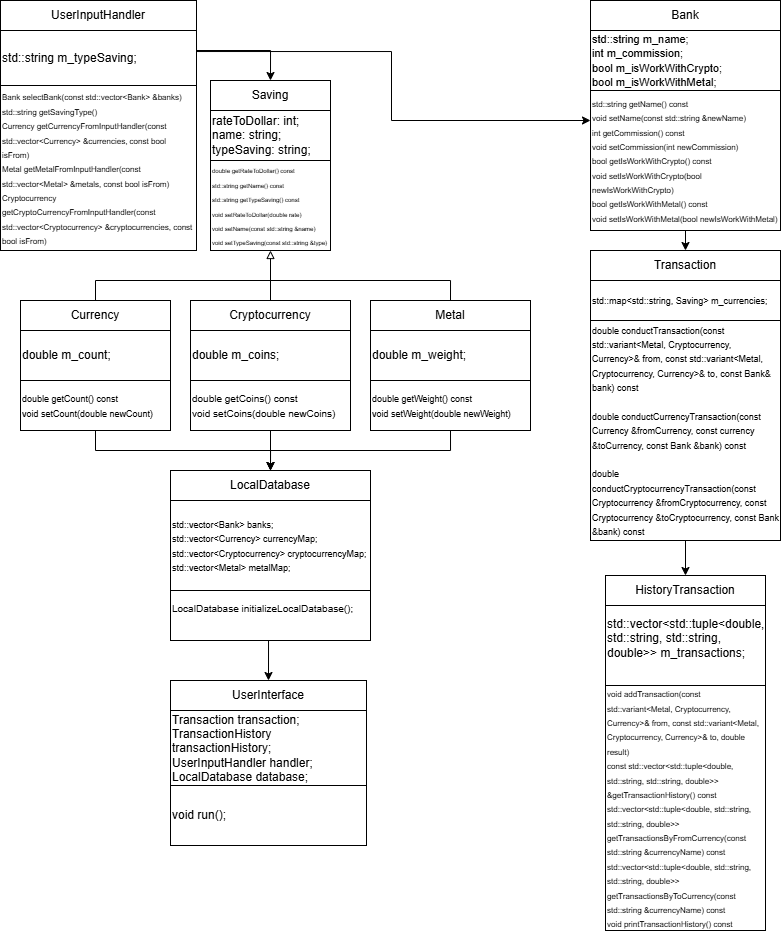

The diagram above was exported from draw.io. Its source (the exported page's mxGraphModel, read from the mxfile embedded in the PNG):
<mxGraphModel dx="789" dy="450" grid="1" gridSize="10" guides="1" tooltips="1" connect="1" arrows="1" fold="1" page="1" pageScale="1" pageWidth="827" pageHeight="1169" math="0" shadow="0">
  <root>
    <mxCell id="WIyWlLk6GJQsqaUBKTNV-0" />
    <mxCell id="WIyWlLk6GJQsqaUBKTNV-1" parent="WIyWlLk6GJQsqaUBKTNV-0" />
    <mxCell id="dz0Y2DOCisOFosW2PLZD-7" value="Saving" style="rounded=0;whiteSpace=wrap;html=1;" parent="WIyWlLk6GJQsqaUBKTNV-1" vertex="1">
      <mxGeometry x="220" y="90" width="120" height="30" as="geometry" />
    </mxCell>
    <mxCell id="dz0Y2DOCisOFosW2PLZD-9" value="&lt;div&gt;&lt;font style=&quot;font-size: 6px;&quot;&gt;double getRateToDollar() const&amp;nbsp;&lt;/font&gt;&lt;/div&gt;&lt;div&gt;&lt;font style=&quot;font-size: 6px;&quot;&gt;std::string getName() const&amp;nbsp;&lt;/font&gt;&lt;/div&gt;&lt;div&gt;&lt;font style=&quot;font-size: 6px;&quot;&gt;std::string getTypeSaving() const&amp;nbsp;&lt;/font&gt;&lt;/div&gt;&lt;div&gt;&lt;font style=&quot;font-size: 6px;&quot;&gt;void setRateToDollar(double rate)&amp;nbsp;&lt;/font&gt;&lt;/div&gt;&lt;div&gt;&lt;font style=&quot;font-size: 6px;&quot;&gt;void setName(const std::string &amp;amp;name)&amp;nbsp;&lt;/font&gt;&lt;/div&gt;&lt;div&gt;&lt;font style=&quot;font-size: 6px;&quot;&gt;void setTypeSaving(const std::string &amp;amp;type)&amp;nbsp;&lt;/font&gt;&lt;/div&gt;" style="rounded=0;whiteSpace=wrap;html=1;align=left;" parent="WIyWlLk6GJQsqaUBKTNV-1" vertex="1">
      <mxGeometry x="220" y="170" width="120" height="90" as="geometry" />
    </mxCell>
    <mxCell id="dz0Y2DOCisOFosW2PLZD-35" style="edgeStyle=orthogonalEdgeStyle;rounded=0;orthogonalLoop=1;jettySize=auto;html=1;exitX=0.5;exitY=0;exitDx=0;exitDy=0;endArrow=none;startFill=0;" parent="WIyWlLk6GJQsqaUBKTNV-1" source="dz0Y2DOCisOFosW2PLZD-10" edge="1">
      <mxGeometry relative="1" as="geometry">
        <mxPoint x="290" y="290" as="targetPoint" />
        <Array as="points">
          <mxPoint x="105" y="290" />
        </Array>
      </mxGeometry>
    </mxCell>
    <mxCell id="dz0Y2DOCisOFosW2PLZD-10" value="Currency" style="rounded=0;whiteSpace=wrap;html=1;" parent="WIyWlLk6GJQsqaUBKTNV-1" vertex="1">
      <mxGeometry x="30" y="310" width="150" height="30" as="geometry" />
    </mxCell>
    <mxCell id="dz0Y2DOCisOFosW2PLZD-11" value="double m_count;" style="rounded=0;whiteSpace=wrap;html=1;align=left;" parent="WIyWlLk6GJQsqaUBKTNV-1" vertex="1">
      <mxGeometry x="30" y="340" width="150" height="50" as="geometry" />
    </mxCell>
    <mxCell id="Fh0syJEJUNTCRIB0LaD5-7" style="edgeStyle=orthogonalEdgeStyle;rounded=0;orthogonalLoop=1;jettySize=auto;html=1;exitX=0.5;exitY=1;exitDx=0;exitDy=0;entryX=0.5;entryY=0;entryDx=0;entryDy=0;" parent="WIyWlLk6GJQsqaUBKTNV-1" source="dz0Y2DOCisOFosW2PLZD-12" target="Fh0syJEJUNTCRIB0LaD5-1" edge="1">
      <mxGeometry relative="1" as="geometry" />
    </mxCell>
    <mxCell id="dz0Y2DOCisOFosW2PLZD-12" value="&lt;div&gt;&lt;font style=&quot;font-size: 9px;&quot;&gt;double getCount() const&amp;nbsp;&lt;/font&gt;&lt;/div&gt;&lt;div&gt;&lt;font style=&quot;font-size: 9px;&quot;&gt;void setCount(double newCount)&amp;nbsp;&lt;/font&gt;&lt;/div&gt;" style="rounded=0;whiteSpace=wrap;html=1;align=left;" parent="WIyWlLk6GJQsqaUBKTNV-1" vertex="1">
      <mxGeometry x="30" y="390" width="150" height="50" as="geometry" />
    </mxCell>
    <mxCell id="dz0Y2DOCisOFosW2PLZD-19" value="Cryptocurrency" style="rounded=0;whiteSpace=wrap;html=1;" parent="WIyWlLk6GJQsqaUBKTNV-1" vertex="1">
      <mxGeometry x="200" y="310" width="160" height="30" as="geometry" />
    </mxCell>
    <mxCell id="dz0Y2DOCisOFosW2PLZD-20" value="double m_coins;" style="rounded=0;whiteSpace=wrap;html=1;align=left;" parent="WIyWlLk6GJQsqaUBKTNV-1" vertex="1">
      <mxGeometry x="200" y="340" width="160" height="50" as="geometry" />
    </mxCell>
    <mxCell id="Fh0syJEJUNTCRIB0LaD5-6" style="edgeStyle=orthogonalEdgeStyle;rounded=0;orthogonalLoop=1;jettySize=auto;html=1;exitX=0.5;exitY=1;exitDx=0;exitDy=0;entryX=0.5;entryY=0;entryDx=0;entryDy=0;" parent="WIyWlLk6GJQsqaUBKTNV-1" source="dz0Y2DOCisOFosW2PLZD-21" target="Fh0syJEJUNTCRIB0LaD5-1" edge="1">
      <mxGeometry relative="1" as="geometry" />
    </mxCell>
    <mxCell id="dz0Y2DOCisOFosW2PLZD-21" value="&lt;div&gt;&lt;font style=&quot;font-size: 10px;&quot;&gt;double getCoins() const&amp;nbsp;&lt;/font&gt;&lt;/div&gt;&lt;div&gt;&lt;font style=&quot;font-size: 10px;&quot;&gt;void setCoins(double newCoins)&amp;nbsp;&lt;/font&gt;&lt;/div&gt;" style="rounded=0;whiteSpace=wrap;html=1;align=left;" parent="WIyWlLk6GJQsqaUBKTNV-1" vertex="1">
      <mxGeometry x="200" y="390" width="160" height="50" as="geometry" />
    </mxCell>
    <mxCell id="dz0Y2DOCisOFosW2PLZD-33" style="edgeStyle=orthogonalEdgeStyle;rounded=0;orthogonalLoop=1;jettySize=auto;html=1;exitX=0.5;exitY=0;exitDx=0;exitDy=0;endArrow=none;startFill=0;" parent="WIyWlLk6GJQsqaUBKTNV-1" source="dz0Y2DOCisOFosW2PLZD-22" edge="1">
      <mxGeometry relative="1" as="geometry">
        <mxPoint x="280" y="290" as="targetPoint" />
        <Array as="points">
          <mxPoint x="460" y="290" />
        </Array>
      </mxGeometry>
    </mxCell>
    <mxCell id="dz0Y2DOCisOFosW2PLZD-22" value="Metal" style="rounded=0;whiteSpace=wrap;html=1;" parent="WIyWlLk6GJQsqaUBKTNV-1" vertex="1">
      <mxGeometry x="380" y="310" width="160" height="30" as="geometry" />
    </mxCell>
    <mxCell id="dz0Y2DOCisOFosW2PLZD-23" value="&lt;div&gt;double m_weight;&lt;/div&gt;" style="rounded=0;whiteSpace=wrap;html=1;align=left;" parent="WIyWlLk6GJQsqaUBKTNV-1" vertex="1">
      <mxGeometry x="380" y="340" width="160" height="50" as="geometry" />
    </mxCell>
    <mxCell id="Fh0syJEJUNTCRIB0LaD5-5" style="edgeStyle=orthogonalEdgeStyle;rounded=0;orthogonalLoop=1;jettySize=auto;html=1;exitX=0.5;exitY=1;exitDx=0;exitDy=0;entryX=0.5;entryY=0;entryDx=0;entryDy=0;" parent="WIyWlLk6GJQsqaUBKTNV-1" source="dz0Y2DOCisOFosW2PLZD-24" target="Fh0syJEJUNTCRIB0LaD5-1" edge="1">
      <mxGeometry relative="1" as="geometry" />
    </mxCell>
    <mxCell id="dz0Y2DOCisOFosW2PLZD-24" value="&lt;div&gt;&lt;font style=&quot;font-size: 9px;&quot;&gt;double getWeight() const&amp;nbsp;&lt;/font&gt;&lt;/div&gt;&lt;div&gt;&lt;font style=&quot;font-size: 9px;&quot;&gt;void setWeight(double newWeight)&amp;nbsp;&lt;/font&gt;&lt;/div&gt;" style="rounded=0;whiteSpace=wrap;html=1;align=left;" parent="WIyWlLk6GJQsqaUBKTNV-1" vertex="1">
      <mxGeometry x="380" y="390" width="160" height="50" as="geometry" />
    </mxCell>
    <mxCell id="dz0Y2DOCisOFosW2PLZD-37" value="Bank" style="rounded=0;whiteSpace=wrap;html=1;" parent="WIyWlLk6GJQsqaUBKTNV-1" vertex="1">
      <mxGeometry x="600" y="10" width="190" height="30" as="geometry" />
    </mxCell>
    <mxCell id="dz0Y2DOCisOFosW2PLZD-38" value="&lt;div&gt;&lt;font style=&quot;font-size: 11px;&quot;&gt;std::string m_name;&lt;/font&gt;&lt;/div&gt;&lt;div&gt;&lt;font style=&quot;font-size: 11px;&quot;&gt;int m_commission;&lt;/font&gt;&lt;/div&gt;&lt;div&gt;&lt;font style=&quot;font-size: 11px;&quot;&gt;bool m_isWorkWithCrypto;&lt;/font&gt;&lt;/div&gt;&lt;div&gt;&lt;font style=&quot;font-size: 11px;&quot;&gt;bool m_isWorkWithMetal;&lt;/font&gt;&lt;/div&gt;" style="rounded=0;whiteSpace=wrap;html=1;align=left;" parent="WIyWlLk6GJQsqaUBKTNV-1" vertex="1">
      <mxGeometry x="600" y="40" width="190" height="60" as="geometry" />
    </mxCell>
    <mxCell id="gKXmyTNdRXE7t44ej3PV-0" style="edgeStyle=orthogonalEdgeStyle;rounded=0;orthogonalLoop=1;jettySize=auto;html=1;exitX=0.5;exitY=1;exitDx=0;exitDy=0;entryX=0.5;entryY=0;entryDx=0;entryDy=0;" edge="1" parent="WIyWlLk6GJQsqaUBKTNV-1" source="dz0Y2DOCisOFosW2PLZD-39" target="dz0Y2DOCisOFosW2PLZD-44">
      <mxGeometry relative="1" as="geometry" />
    </mxCell>
    <mxCell id="dz0Y2DOCisOFosW2PLZD-39" value="&lt;div&gt;&lt;font style=&quot;font-size: 8px;&quot;&gt;std::string getName() const&amp;nbsp;&lt;/font&gt;&lt;/div&gt;&lt;div&gt;&lt;font style=&quot;font-size: 8px;&quot;&gt;void setName(const std::string &amp;amp;newName)&amp;nbsp;&lt;/font&gt;&lt;/div&gt;&lt;div&gt;&lt;font style=&quot;font-size: 8px;&quot;&gt;int getCommission() const&lt;/font&gt;&lt;/div&gt;&lt;div&gt;&lt;font style=&quot;font-size: 8px;&quot;&gt;void setCommission(int newCommission)&lt;/font&gt;&lt;/div&gt;&lt;div&gt;&lt;font style=&quot;font-size: 8px;&quot;&gt;bool getIsWorkWithCrypto() const&amp;nbsp;&lt;/font&gt;&lt;/div&gt;&lt;div&gt;&lt;font style=&quot;font-size: 8px;&quot;&gt;void setIsWorkWithCrypto(bool newIsWorkWithCrypto)&amp;nbsp;&lt;/font&gt;&lt;/div&gt;&lt;div&gt;&lt;font style=&quot;font-size: 8px;&quot;&gt;bool getIsWorkWithMetal() const&amp;nbsp;&lt;/font&gt;&lt;/div&gt;&lt;div&gt;&lt;font style=&quot;font-size: 8px;&quot;&gt;void setIsWorkWithMetal(bool newIsWorkWithMetal)&amp;nbsp;&lt;/font&gt;&lt;/div&gt;" style="rounded=0;whiteSpace=wrap;html=1;align=left;" parent="WIyWlLk6GJQsqaUBKTNV-1" vertex="1">
      <mxGeometry x="600" y="100" width="190" height="140" as="geometry" />
    </mxCell>
    <mxCell id="dz0Y2DOCisOFosW2PLZD-41" value="UserInputHandler" style="rounded=0;whiteSpace=wrap;html=1;" parent="WIyWlLk6GJQsqaUBKTNV-1" vertex="1">
      <mxGeometry x="10" y="10" width="196" height="30" as="geometry" />
    </mxCell>
    <mxCell id="dz0Y2DOCisOFosW2PLZD-56" style="edgeStyle=orthogonalEdgeStyle;rounded=0;orthogonalLoop=1;jettySize=auto;html=1;entryX=0.5;entryY=0;entryDx=0;entryDy=0;" parent="WIyWlLk6GJQsqaUBKTNV-1" target="dz0Y2DOCisOFosW2PLZD-7" edge="1">
      <mxGeometry relative="1" as="geometry">
        <Array as="points">
          <mxPoint x="206" y="60" />
          <mxPoint x="280" y="60" />
        </Array>
        <mxPoint x="206" y="50" as="sourcePoint" />
        <mxPoint x="276" y="115" as="targetPoint" />
      </mxGeometry>
    </mxCell>
    <mxCell id="dz0Y2DOCisOFosW2PLZD-57" style="edgeStyle=orthogonalEdgeStyle;rounded=0;orthogonalLoop=1;jettySize=auto;html=1;exitX=1;exitY=0.5;exitDx=0;exitDy=0;" parent="WIyWlLk6GJQsqaUBKTNV-1" edge="1">
      <mxGeometry relative="1" as="geometry">
        <Array as="points">
          <mxPoint x="401" y="61" />
          <mxPoint x="401" y="130" />
        </Array>
        <mxPoint x="200" y="60.01" as="sourcePoint" />
        <mxPoint x="600" y="130" as="targetPoint" />
      </mxGeometry>
    </mxCell>
    <mxCell id="dz0Y2DOCisOFosW2PLZD-42" value="&lt;div&gt;std::string m_typeSaving;&lt;/div&gt;" style="rounded=0;whiteSpace=wrap;html=1;align=left;" parent="WIyWlLk6GJQsqaUBKTNV-1" vertex="1">
      <mxGeometry x="10" y="40" width="196" height="55" as="geometry" />
    </mxCell>
    <mxCell id="dz0Y2DOCisOFosW2PLZD-43" value="&lt;div&gt;&lt;font style=&quot;font-size: 8px;&quot;&gt;Bank selectBank(const std::vector&amp;lt;Bank&amp;gt; &amp;amp;banks)&amp;nbsp;&lt;/font&gt;&lt;/div&gt;&lt;div&gt;&lt;font style=&quot;font-size: 8px;&quot;&gt;std::string getSavingType()&lt;/font&gt;&lt;/div&gt;&lt;div&gt;&lt;font style=&quot;font-size: 8px;&quot;&gt;Currency getCurrencyFromInputHandler(const std::vector&amp;lt;Currency&amp;gt; &amp;amp;currencies, const bool isFrom)&amp;nbsp;&lt;/font&gt;&lt;/div&gt;&lt;div&gt;&lt;font style=&quot;font-size: 8px;&quot;&gt;Metal getMetalFromInputHandler(const std::vector&amp;lt;Metal&amp;gt; &amp;amp;metals, const bool isFrom)&amp;nbsp;&lt;/font&gt;&lt;/div&gt;&lt;div&gt;&lt;font style=&quot;font-size: 8px;&quot;&gt;Cryptocurrency getCryptoCurrencyFromInputHandler(const std::vector&amp;lt;Cryptocurrency&amp;gt; &amp;amp;cryptocurrencies, const bool isFrom)&amp;nbsp;&lt;/font&gt;&lt;/div&gt;" style="rounded=0;whiteSpace=wrap;html=1;align=left;" parent="WIyWlLk6GJQsqaUBKTNV-1" vertex="1">
      <mxGeometry x="10" y="95" width="196" height="165" as="geometry" />
    </mxCell>
    <mxCell id="dz0Y2DOCisOFosW2PLZD-44" value="Transaction" style="rounded=0;whiteSpace=wrap;html=1;" parent="WIyWlLk6GJQsqaUBKTNV-1" vertex="1">
      <mxGeometry x="600" y="260" width="190" height="30" as="geometry" />
    </mxCell>
    <mxCell id="dz0Y2DOCisOFosW2PLZD-45" value="&lt;div&gt;&lt;font style=&quot;font-size: 9px;&quot;&gt;std::map&amp;lt;std::string, Saving&amp;gt; m_currencies;&lt;/font&gt;&lt;/div&gt;" style="rounded=0;whiteSpace=wrap;html=1;align=left;" parent="WIyWlLk6GJQsqaUBKTNV-1" vertex="1">
      <mxGeometry x="600" y="290" width="190" height="40" as="geometry" />
    </mxCell>
    <mxCell id="gKXmyTNdRXE7t44ej3PV-1" style="edgeStyle=orthogonalEdgeStyle;rounded=0;orthogonalLoop=1;jettySize=auto;html=1;exitX=0.5;exitY=1;exitDx=0;exitDy=0;entryX=0.5;entryY=0;entryDx=0;entryDy=0;" edge="1" parent="WIyWlLk6GJQsqaUBKTNV-1" source="dz0Y2DOCisOFosW2PLZD-46" target="dz0Y2DOCisOFosW2PLZD-47">
      <mxGeometry relative="1" as="geometry" />
    </mxCell>
    <mxCell id="dz0Y2DOCisOFosW2PLZD-46" value="&lt;div&gt;&lt;font style=&quot;font-size: 9px;&quot;&gt;double conductTransaction(const std::variant&amp;lt;Metal, Cryptocurrency, Currency&amp;gt;&amp;amp; from, const std::variant&amp;lt;Metal, Cryptocurrency, Currency&amp;gt;&amp;amp; to, const Bank&amp;amp; bank) const&lt;/font&gt;&lt;/div&gt;&lt;div&gt;&lt;font style=&quot;font-size: 9px;&quot;&gt;&lt;br&gt;&lt;/font&gt;&lt;/div&gt;&lt;div&gt;&lt;font style=&quot;font-size: 9px;&quot;&gt;double conductCurrencyTransaction(const Currency &amp;amp;fromCurrency, const сurrency &amp;amp;toCurrency, const Bank &amp;amp;bank) const&amp;nbsp;&lt;/font&gt;&lt;/div&gt;&lt;div&gt;&lt;font style=&quot;font-size: 9px;&quot;&gt;&lt;br&gt;&lt;/font&gt;&lt;/div&gt;&lt;div&gt;&lt;font style=&quot;font-size: 9px;&quot;&gt;double conductCryptocurrencyTransaction(const Cryptocurrency &amp;amp;fromCryptocurrency, const Cryptocurrency &amp;amp;toCryptocurrency, const Bank &amp;amp;bank) const&amp;nbsp;&lt;/font&gt;&lt;/div&gt;" style="rounded=0;whiteSpace=wrap;html=1;align=left;" parent="WIyWlLk6GJQsqaUBKTNV-1" vertex="1">
      <mxGeometry x="600" y="330" width="190" height="220" as="geometry" />
    </mxCell>
    <mxCell id="dz0Y2DOCisOFosW2PLZD-47" value="HistoryTransaction" style="rounded=0;whiteSpace=wrap;html=1;" parent="WIyWlLk6GJQsqaUBKTNV-1" vertex="1">
      <mxGeometry x="615" y="585" width="160" height="30" as="geometry" />
    </mxCell>
    <mxCell id="dz0Y2DOCisOFosW2PLZD-48" value="&lt;div&gt;std::vector&amp;lt;std::tuple&amp;lt;double, std::string, std::string, double&amp;gt;&amp;gt; m_transactions;&lt;/div&gt;&lt;div&gt;&lt;br&gt;&lt;/div&gt;" style="rounded=0;whiteSpace=wrap;html=1;align=left;" parent="WIyWlLk6GJQsqaUBKTNV-1" vertex="1">
      <mxGeometry x="615" y="615" width="160" height="80" as="geometry" />
    </mxCell>
    <mxCell id="dz0Y2DOCisOFosW2PLZD-49" value="&lt;div&gt;&lt;font style=&quot;font-size: 8px;&quot;&gt;void addTransaction(const std::variant&amp;lt;Metal, Cryptocurrency, Currency&amp;gt;&amp;amp; from, const std::variant&amp;lt;Metal, Cryptocurrency, Currency&amp;gt;&amp;amp; to, double result)&amp;nbsp;&lt;/font&gt;&lt;/div&gt;&lt;div&gt;&lt;font style=&quot;font-size: 8px;&quot;&gt;const std::vector&amp;lt;std::tuple&amp;lt;double, std::string, std::string, double&amp;gt;&amp;gt; &amp;amp;getTransactionHistory() const&amp;nbsp;&lt;/font&gt;&lt;/div&gt;&lt;div&gt;&lt;font style=&quot;font-size: 8px;&quot;&gt;std::vector&amp;lt;std::tuple&amp;lt;double, std::string, std::string, double&amp;gt;&amp;gt; getTransactionsByFromCurrency(const std::string &amp;amp;currencyName) const&amp;nbsp;&lt;/font&gt;&lt;/div&gt;&lt;div&gt;&lt;font style=&quot;font-size: 8px;&quot;&gt;std::vector&amp;lt;std::tuple&amp;lt;double, std::string, std::string, double&amp;gt;&amp;gt; getTransactionsByToCurrency(const std::string &amp;amp;currencyName) const&amp;nbsp;&lt;/font&gt;&lt;/div&gt;&lt;div&gt;&lt;font style=&quot;font-size: 8px;&quot;&gt;void printTransactionHistory() const&amp;nbsp;&lt;/font&gt;&lt;/div&gt;" style="rounded=0;whiteSpace=wrap;html=1;align=left;" parent="WIyWlLk6GJQsqaUBKTNV-1" vertex="1">
      <mxGeometry x="615" y="695" width="160" height="245" as="geometry" />
    </mxCell>
    <mxCell id="0suwZiG4YZT3IpDlQgj7-0" value="UserInterface" style="rounded=0;whiteSpace=wrap;html=1;" parent="WIyWlLk6GJQsqaUBKTNV-1" vertex="1">
      <mxGeometry x="180" y="690" width="196" height="30" as="geometry" />
    </mxCell>
    <mxCell id="0suwZiG4YZT3IpDlQgj7-2" value="&lt;div&gt;Transaction transaction;&lt;/div&gt;&lt;div&gt;TransactionHistory transactionHistory;&lt;/div&gt;&lt;div&gt;UserInputHandler handler;&lt;/div&gt;&lt;div&gt;LocalDatabase database;&lt;/div&gt;" style="rounded=0;whiteSpace=wrap;html=1;align=left;" parent="WIyWlLk6GJQsqaUBKTNV-1" vertex="1">
      <mxGeometry x="180" y="720" width="196" height="75" as="geometry" />
    </mxCell>
    <mxCell id="0suwZiG4YZT3IpDlQgj7-3" value="&lt;div&gt;void run();&lt;/div&gt;" style="rounded=0;whiteSpace=wrap;html=1;align=left;" parent="WIyWlLk6GJQsqaUBKTNV-1" vertex="1">
      <mxGeometry x="180" y="795" width="196" height="60" as="geometry" />
    </mxCell>
    <mxCell id="Fh0syJEJUNTCRIB0LaD5-0" style="edgeStyle=orthogonalEdgeStyle;rounded=0;orthogonalLoop=1;jettySize=auto;html=1;exitX=0.5;exitY=1;exitDx=0;exitDy=0;" parent="WIyWlLk6GJQsqaUBKTNV-1" source="0suwZiG4YZT3IpDlQgj7-3" target="0suwZiG4YZT3IpDlQgj7-3" edge="1">
      <mxGeometry relative="1" as="geometry" />
    </mxCell>
    <mxCell id="Fh0syJEJUNTCRIB0LaD5-1" value="LocalDatabase" style="rounded=0;whiteSpace=wrap;html=1;" parent="WIyWlLk6GJQsqaUBKTNV-1" vertex="1">
      <mxGeometry x="180" y="480" width="200" height="30" as="geometry" />
    </mxCell>
    <mxCell id="Fh0syJEJUNTCRIB0LaD5-2" value="&lt;div&gt;&lt;font style=&quot;font-size: 9px;&quot;&gt;std::vector&amp;lt;Bank&amp;gt; banks;&lt;/font&gt;&lt;/div&gt;&lt;div&gt;&lt;font style=&quot;font-size: 9px;&quot;&gt;std::vector&amp;lt;Currency&amp;gt; currencyMap;&lt;/font&gt;&lt;/div&gt;&lt;div&gt;&lt;font style=&quot;font-size: 9px;&quot;&gt;std::vector&amp;lt;Cryptocurrency&amp;gt; cryptocurrencyMap;&lt;/font&gt;&lt;/div&gt;&lt;div&gt;&lt;font style=&quot;font-size: 9px;&quot;&gt;std::vector&amp;lt;Metal&amp;gt; metalMap;&lt;/font&gt;&lt;/div&gt;" style="rounded=0;whiteSpace=wrap;html=1;align=left;" parent="WIyWlLk6GJQsqaUBKTNV-1" vertex="1">
      <mxGeometry x="180" y="510" width="200" height="90" as="geometry" />
    </mxCell>
    <mxCell id="Fh0syJEJUNTCRIB0LaD5-10" style="edgeStyle=orthogonalEdgeStyle;rounded=0;orthogonalLoop=1;jettySize=auto;html=1;exitX=0.5;exitY=1;exitDx=0;exitDy=0;entryX=0.5;entryY=0;entryDx=0;entryDy=0;" parent="WIyWlLk6GJQsqaUBKTNV-1" source="Fh0syJEJUNTCRIB0LaD5-3" target="0suwZiG4YZT3IpDlQgj7-0" edge="1">
      <mxGeometry relative="1" as="geometry">
        <mxPoint x="280.1428571428571" y="690" as="targetPoint" />
        <Array as="points">
          <mxPoint x="278" y="650" />
        </Array>
      </mxGeometry>
    </mxCell>
    <mxCell id="Fh0syJEJUNTCRIB0LaD5-3" value="&lt;div&gt;&lt;font style=&quot;font-size: 10px;&quot;&gt;LocalDatabase initializeLocalDatabase();&lt;/font&gt;&lt;/div&gt;&lt;div&gt;&lt;br&gt;&lt;/div&gt;" style="rounded=0;whiteSpace=wrap;html=1;align=left;" parent="WIyWlLk6GJQsqaUBKTNV-1" vertex="1">
      <mxGeometry x="180" y="600" width="200" height="50" as="geometry" />
    </mxCell>
    <mxCell id="Fh0syJEJUNTCRIB0LaD5-11" value="" style="edgeStyle=orthogonalEdgeStyle;rounded=0;orthogonalLoop=1;jettySize=auto;html=1;endArrow=block;endFill=0;entryX=0.5;entryY=1;entryDx=0;entryDy=0;" parent="WIyWlLk6GJQsqaUBKTNV-1" source="dz0Y2DOCisOFosW2PLZD-19" target="dz0Y2DOCisOFosW2PLZD-9" edge="1">
      <mxGeometry relative="1" as="geometry">
        <mxPoint x="280" y="310" as="sourcePoint" />
        <mxPoint x="280" y="270" as="targetPoint" />
        <Array as="points" />
      </mxGeometry>
    </mxCell>
    <mxCell id="dz0Y2DOCisOFosW2PLZD-8" value="&lt;div&gt;rateToDollar: int;&lt;/div&gt;&lt;div&gt;name: string;&lt;/div&gt;&lt;div&gt;typeSaving: string;&lt;/div&gt;" style="rounded=0;whiteSpace=wrap;html=1;align=left;" parent="WIyWlLk6GJQsqaUBKTNV-1" vertex="1">
      <mxGeometry x="220" y="120" width="120" height="50" as="geometry" />
    </mxCell>
  </root>
</mxGraphModel>